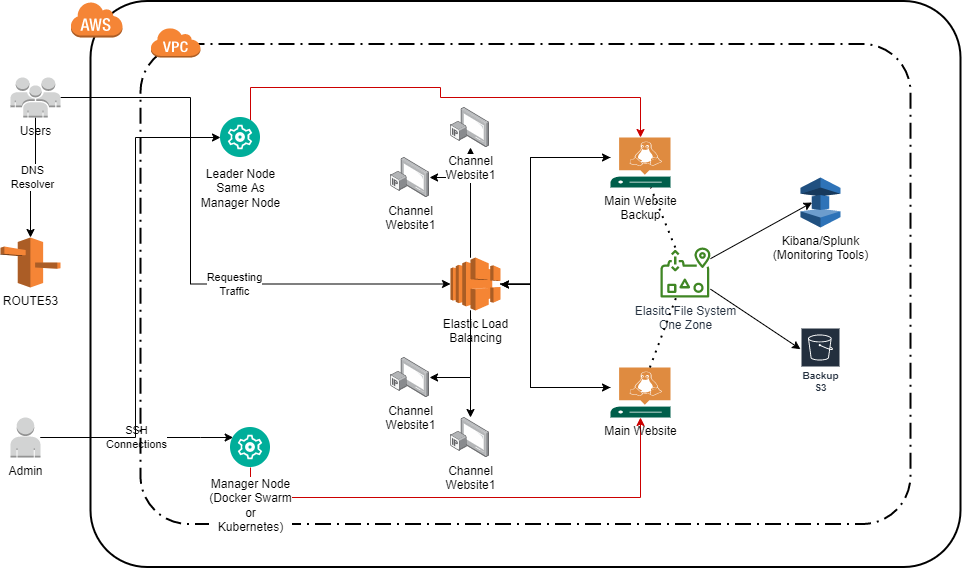

The diagram above was exported from draw.io. Its source (the exported page's mxGraphModel, read from the mxfile embedded in the PNG):
<mxGraphModel dx="1422" dy="804" grid="1" gridSize="10" guides="1" tooltips="1" connect="1" arrows="1" fold="1" page="1" pageScale="1" pageWidth="1169" pageHeight="827" math="0" shadow="0">
  <root>
    <mxCell id="0" />
    <mxCell id="1" parent="0" />
    <mxCell id="1TfXdyiqyPWWN-FMt2iF-13" value="DNS&lt;br&gt;Resolver" style="edgeStyle=orthogonalEdgeStyle;rounded=0;orthogonalLoop=1;jettySize=auto;html=1;entryX=0.5;entryY=0;entryDx=0;entryDy=0;entryPerimeter=0;" edge="1" parent="1" source="1TfXdyiqyPWWN-FMt2iF-1" target="1TfXdyiqyPWWN-FMt2iF-12">
      <mxGeometry relative="1" as="geometry" />
    </mxCell>
    <mxCell id="1TfXdyiqyPWWN-FMt2iF-20" value="Requesting&lt;br&gt;Traffic" style="edgeStyle=orthogonalEdgeStyle;rounded=0;orthogonalLoop=1;jettySize=auto;html=1;entryX=0;entryY=0.5;entryDx=0;entryDy=0;entryPerimeter=0;" edge="1" parent="1" source="1TfXdyiqyPWWN-FMt2iF-1" target="1TfXdyiqyPWWN-FMt2iF-19">
      <mxGeometry x="0.2489" relative="1" as="geometry">
        <Array as="points">
          <mxPoint x="200" y="180" />
          <mxPoint x="200" y="367" />
        </Array>
        <mxPoint as="offset" />
      </mxGeometry>
    </mxCell>
    <mxCell id="1TfXdyiqyPWWN-FMt2iF-1" value="Users" style="outlineConnect=0;dashed=0;verticalLabelPosition=bottom;verticalAlign=top;align=center;html=1;shape=mxgraph.aws3.users;fillColor=#D2D3D3;gradientColor=none;" vertex="1" parent="1">
      <mxGeometry x="20" y="160" width="50" height="40" as="geometry" />
    </mxCell>
    <mxCell id="1TfXdyiqyPWWN-FMt2iF-16" value="SSH&lt;br&gt;Connections" style="edgeStyle=orthogonalEdgeStyle;rounded=0;orthogonalLoop=1;jettySize=auto;html=1;" edge="1" parent="1" source="1TfXdyiqyPWWN-FMt2iF-2" target="1TfXdyiqyPWWN-FMt2iF-14">
      <mxGeometry relative="1" as="geometry">
        <Array as="points">
          <mxPoint x="210" y="520" />
          <mxPoint x="210" y="520" />
        </Array>
      </mxGeometry>
    </mxCell>
    <mxCell id="1TfXdyiqyPWWN-FMt2iF-18" style="edgeStyle=orthogonalEdgeStyle;rounded=0;orthogonalLoop=1;jettySize=auto;html=1;entryX=0;entryY=0.5;entryDx=0;entryDy=0;" edge="1" parent="1" source="1TfXdyiqyPWWN-FMt2iF-2" target="1TfXdyiqyPWWN-FMt2iF-15">
      <mxGeometry relative="1" as="geometry">
        <Array as="points">
          <mxPoint x="145" y="520" />
          <mxPoint x="145" y="220" />
        </Array>
      </mxGeometry>
    </mxCell>
    <mxCell id="1TfXdyiqyPWWN-FMt2iF-2" value="Admin" style="outlineConnect=0;dashed=0;verticalLabelPosition=bottom;verticalAlign=top;align=center;html=1;shape=mxgraph.aws3.user;fillColor=#D2D3D3;gradientColor=none;" vertex="1" parent="1">
      <mxGeometry x="20" y="500" width="30" height="40" as="geometry" />
    </mxCell>
    <mxCell id="1TfXdyiqyPWWN-FMt2iF-4" value="" style="rounded=1;arcSize=10;dashed=0;fillColor=none;gradientColor=none;strokeWidth=2;" vertex="1" parent="1">
      <mxGeometry x="100" y="83.5" width="870" height="566" as="geometry" />
    </mxCell>
    <mxCell id="1TfXdyiqyPWWN-FMt2iF-7" value="" style="dashed=0;html=1;shape=mxgraph.aws3.cloud;fillColor=#F58536;gradientColor=none;dashed=0;" vertex="1" parent="1">
      <mxGeometry x="80" y="84" width="52" height="36" as="geometry" />
    </mxCell>
    <mxCell id="1TfXdyiqyPWWN-FMt2iF-8" value="" style="rounded=1;arcSize=10;dashed=1;fillColor=none;gradientColor=none;dashPattern=8 3 1 3;strokeWidth=2;" vertex="1" parent="1">
      <mxGeometry x="150" y="126.5" width="770" height="480" as="geometry" />
    </mxCell>
    <mxCell id="1TfXdyiqyPWWN-FMt2iF-11" value="" style="outlineConnect=0;dashed=0;verticalLabelPosition=bottom;verticalAlign=top;align=center;html=1;shape=mxgraph.aws3.virtual_private_cloud;fillColor=#F58534;gradientColor=none;" vertex="1" parent="1">
      <mxGeometry x="160" y="110" width="50" height="30" as="geometry" />
    </mxCell>
    <mxCell id="1TfXdyiqyPWWN-FMt2iF-12" value="ROUTE53" style="outlineConnect=0;dashed=0;verticalLabelPosition=bottom;verticalAlign=top;align=center;html=1;shape=mxgraph.aws3.route_53;fillColor=#F58536;gradientColor=none;rounded=0;sketch=0;" vertex="1" parent="1">
      <mxGeometry x="10" y="320" width="60" height="50" as="geometry" />
    </mxCell>
    <mxCell id="1TfXdyiqyPWWN-FMt2iF-41" style="edgeStyle=orthogonalEdgeStyle;rounded=0;orthogonalLoop=1;jettySize=auto;html=1;fillColor=#dae8fc;strokeColor=#CC0000;" edge="1" parent="1" source="1TfXdyiqyPWWN-FMt2iF-14" target="1TfXdyiqyPWWN-FMt2iF-32">
      <mxGeometry relative="1" as="geometry">
        <Array as="points">
          <mxPoint x="260" y="580" />
          <mxPoint x="650" y="580" />
        </Array>
      </mxGeometry>
    </mxCell>
    <mxCell id="1TfXdyiqyPWWN-FMt2iF-14" value="&lt;font color=&quot;#000000&quot;&gt;Manager Node&lt;br&gt;(Docker Swarm&lt;br&gt;or&lt;br&gt;Kubernetes)&lt;br&gt;&lt;/font&gt;" style="aspect=fixed;perimeter=ellipsePerimeter;html=1;align=center;shadow=0;dashed=0;fontColor=#4277BB;labelBackgroundColor=#ffffff;fontSize=12;spacingTop=3;image;image=img/lib/ibm/management/cluster_management.svg;rounded=0;sketch=0;" vertex="1" parent="1">
      <mxGeometry x="240" y="510" width="40" height="40" as="geometry" />
    </mxCell>
    <mxCell id="1TfXdyiqyPWWN-FMt2iF-40" style="edgeStyle=orthogonalEdgeStyle;rounded=0;orthogonalLoop=1;jettySize=auto;html=1;fillColor=#f8cecc;strokeColor=#CC0000;" edge="1" parent="1" source="1TfXdyiqyPWWN-FMt2iF-15" target="1TfXdyiqyPWWN-FMt2iF-31">
      <mxGeometry relative="1" as="geometry">
        <Array as="points">
          <mxPoint x="260" y="170" />
          <mxPoint x="450" y="170" />
          <mxPoint x="450" y="180" />
          <mxPoint x="650" y="180" />
        </Array>
      </mxGeometry>
    </mxCell>
    <mxCell id="1TfXdyiqyPWWN-FMt2iF-15" value="&lt;font color=&quot;#000000&quot;&gt;Leader Node&lt;br&gt;Same As&lt;br&gt;Manager Node&lt;br&gt;&lt;/font&gt;" style="aspect=fixed;perimeter=ellipsePerimeter;html=1;align=center;shadow=0;dashed=0;fontColor=#4277BB;labelBackgroundColor=#ffffff;fontSize=12;spacingTop=3;image;image=img/lib/ibm/management/cluster_management.svg;rounded=0;sketch=0;" vertex="1" parent="1">
      <mxGeometry x="230" y="200" width="40" height="40" as="geometry" />
    </mxCell>
    <mxCell id="1TfXdyiqyPWWN-FMt2iF-26" style="edgeStyle=orthogonalEdgeStyle;rounded=0;orthogonalLoop=1;jettySize=auto;html=1;" edge="1" parent="1" source="1TfXdyiqyPWWN-FMt2iF-19" target="1TfXdyiqyPWWN-FMt2iF-23">
      <mxGeometry relative="1" as="geometry">
        <Array as="points">
          <mxPoint x="480" y="260" />
        </Array>
      </mxGeometry>
    </mxCell>
    <mxCell id="1TfXdyiqyPWWN-FMt2iF-27" style="edgeStyle=orthogonalEdgeStyle;rounded=0;orthogonalLoop=1;jettySize=auto;html=1;" edge="1" parent="1" source="1TfXdyiqyPWWN-FMt2iF-19" target="1TfXdyiqyPWWN-FMt2iF-22">
      <mxGeometry relative="1" as="geometry">
        <Array as="points">
          <mxPoint x="480" y="260" />
        </Array>
      </mxGeometry>
    </mxCell>
    <mxCell id="1TfXdyiqyPWWN-FMt2iF-28" style="edgeStyle=orthogonalEdgeStyle;rounded=0;orthogonalLoop=1;jettySize=auto;html=1;" edge="1" parent="1" source="1TfXdyiqyPWWN-FMt2iF-19" target="1TfXdyiqyPWWN-FMt2iF-24">
      <mxGeometry relative="1" as="geometry">
        <Array as="points">
          <mxPoint x="480" y="460" />
        </Array>
      </mxGeometry>
    </mxCell>
    <mxCell id="1TfXdyiqyPWWN-FMt2iF-30" style="edgeStyle=orthogonalEdgeStyle;rounded=0;orthogonalLoop=1;jettySize=auto;html=1;" edge="1" parent="1" source="1TfXdyiqyPWWN-FMt2iF-19" target="1TfXdyiqyPWWN-FMt2iF-25">
      <mxGeometry relative="1" as="geometry">
        <Array as="points">
          <mxPoint x="480" y="460" />
        </Array>
      </mxGeometry>
    </mxCell>
    <mxCell id="1TfXdyiqyPWWN-FMt2iF-33" style="edgeStyle=orthogonalEdgeStyle;rounded=0;orthogonalLoop=1;jettySize=auto;html=1;" edge="1" parent="1" source="1TfXdyiqyPWWN-FMt2iF-19" target="1TfXdyiqyPWWN-FMt2iF-32">
      <mxGeometry relative="1" as="geometry">
        <Array as="points">
          <mxPoint x="540" y="367" />
          <mxPoint x="540" y="470" />
        </Array>
      </mxGeometry>
    </mxCell>
    <mxCell id="1TfXdyiqyPWWN-FMt2iF-34" style="edgeStyle=orthogonalEdgeStyle;rounded=0;orthogonalLoop=1;jettySize=auto;html=1;" edge="1" parent="1" source="1TfXdyiqyPWWN-FMt2iF-19" target="1TfXdyiqyPWWN-FMt2iF-31">
      <mxGeometry relative="1" as="geometry">
        <Array as="points">
          <mxPoint x="540" y="367" />
          <mxPoint x="540" y="240" />
        </Array>
      </mxGeometry>
    </mxCell>
    <mxCell id="1TfXdyiqyPWWN-FMt2iF-19" value="Elastic Load&lt;br&gt;Balancing" style="outlineConnect=0;dashed=0;verticalLabelPosition=bottom;verticalAlign=top;align=center;html=1;shape=mxgraph.aws3.elastic_load_balancing;fillColor=#F58534;gradientColor=none;" vertex="1" parent="1">
      <mxGeometry x="460" y="340" width="50" height="53" as="geometry" />
    </mxCell>
    <mxCell id="1TfXdyiqyPWWN-FMt2iF-22" value="Channel&lt;br&gt;Website1" style="points=[];aspect=fixed;html=1;align=center;shadow=0;dashed=0;image;image=img/lib/allied_telesis/computer_and_terminals/IP_TV.svg;rounded=0;sketch=0;" vertex="1" parent="1">
      <mxGeometry x="460" y="190" width="39.05" height="40" as="geometry" />
    </mxCell>
    <mxCell id="1TfXdyiqyPWWN-FMt2iF-23" value="Channel&lt;br&gt;Website1" style="points=[];aspect=fixed;html=1;align=center;shadow=0;dashed=0;image;image=img/lib/allied_telesis/computer_and_terminals/IP_TV.svg;rounded=0;sketch=0;" vertex="1" parent="1">
      <mxGeometry x="400" y="240" width="39.05" height="40" as="geometry" />
    </mxCell>
    <mxCell id="1TfXdyiqyPWWN-FMt2iF-24" value="Channel&lt;br&gt;Website1" style="points=[];aspect=fixed;html=1;align=center;shadow=0;dashed=0;image;image=img/lib/allied_telesis/computer_and_terminals/IP_TV.svg;rounded=0;sketch=0;" vertex="1" parent="1">
      <mxGeometry x="400" y="440" width="39.05" height="40" as="geometry" />
    </mxCell>
    <mxCell id="1TfXdyiqyPWWN-FMt2iF-25" value="Channel&lt;br&gt;Website1" style="points=[];aspect=fixed;html=1;align=center;shadow=0;dashed=0;image;image=img/lib/allied_telesis/computer_and_terminals/IP_TV.svg;rounded=0;sketch=0;" vertex="1" parent="1">
      <mxGeometry x="460" y="500" width="39.05" height="40" as="geometry" />
    </mxCell>
    <mxCell id="1TfXdyiqyPWWN-FMt2iF-46" style="edgeStyle=orthogonalEdgeStyle;rounded=0;orthogonalLoop=1;jettySize=auto;html=1;" edge="1" parent="1" source="1TfXdyiqyPWWN-FMt2iF-31" target="1TfXdyiqyPWWN-FMt2iF-19">
      <mxGeometry relative="1" as="geometry">
        <Array as="points">
          <mxPoint x="540" y="240" />
          <mxPoint x="540" y="367" />
        </Array>
      </mxGeometry>
    </mxCell>
    <mxCell id="1TfXdyiqyPWWN-FMt2iF-31" value="Main Website&lt;br&gt;Backup" style="sketch=0;pointerEvents=1;shadow=0;dashed=0;html=1;strokeColor=none;fillColor=#005F4B;labelPosition=center;verticalLabelPosition=bottom;verticalAlign=top;align=center;outlineConnect=0;shape=mxgraph.veeam2.linux_server;rounded=0;fontColor=#000000;" vertex="1" parent="1">
      <mxGeometry x="620" y="220" width="60" height="50" as="geometry" />
    </mxCell>
    <mxCell id="1TfXdyiqyPWWN-FMt2iF-45" style="edgeStyle=orthogonalEdgeStyle;rounded=0;orthogonalLoop=1;jettySize=auto;html=1;" edge="1" parent="1" source="1TfXdyiqyPWWN-FMt2iF-32" target="1TfXdyiqyPWWN-FMt2iF-19">
      <mxGeometry relative="1" as="geometry">
        <Array as="points">
          <mxPoint x="540" y="470" />
          <mxPoint x="540" y="367" />
        </Array>
      </mxGeometry>
    </mxCell>
    <mxCell id="1TfXdyiqyPWWN-FMt2iF-32" value="Main Website" style="sketch=0;pointerEvents=1;shadow=0;dashed=0;html=1;strokeColor=none;fillColor=#005F4B;labelPosition=center;verticalLabelPosition=bottom;verticalAlign=top;align=center;outlineConnect=0;shape=mxgraph.veeam2.linux_server;rounded=0;fontColor=#000000;" vertex="1" parent="1">
      <mxGeometry x="620" y="450" width="60" height="50" as="geometry" />
    </mxCell>
    <mxCell id="1TfXdyiqyPWWN-FMt2iF-35" value="Elasitc File System&lt;br&gt;One Zone" style="sketch=0;outlineConnect=0;fontColor=#232F3E;gradientColor=none;fillColor=#3F8624;strokeColor=none;dashed=0;verticalLabelPosition=bottom;verticalAlign=top;align=center;html=1;fontSize=12;fontStyle=0;aspect=fixed;pointerEvents=1;shape=mxgraph.aws4.elastic_file_system_one_zone_infrequent_access;rounded=0;" vertex="1" parent="1">
      <mxGeometry x="670" y="330" width="50" height="50" as="geometry" />
    </mxCell>
    <mxCell id="1TfXdyiqyPWWN-FMt2iF-36" value="" style="endArrow=none;dashed=1;html=1;dashPattern=1 3;strokeWidth=2;rounded=1;sketch=0;fontColor=#000000;curved=0;" edge="1" parent="1" source="1TfXdyiqyPWWN-FMt2iF-35" target="1TfXdyiqyPWWN-FMt2iF-31">
      <mxGeometry width="50" height="50" relative="1" as="geometry">
        <mxPoint x="413.70000000000005" y="600.4532234609792" as="sourcePoint" />
        <mxPoint x="560" y="632.3654871546291" as="targetPoint" />
      </mxGeometry>
    </mxCell>
    <mxCell id="1TfXdyiqyPWWN-FMt2iF-37" value="" style="endArrow=none;dashed=1;html=1;dashPattern=1 3;strokeWidth=2;rounded=1;sketch=0;fontColor=#000000;curved=0;" edge="1" parent="1" source="1TfXdyiqyPWWN-FMt2iF-32" target="1TfXdyiqyPWWN-FMt2iF-35">
      <mxGeometry width="50" height="50" relative="1" as="geometry">
        <mxPoint x="820" y="539.9993342708735" as="sourcePoint" />
        <mxPoint x="820" y="419.95" as="targetPoint" />
      </mxGeometry>
    </mxCell>
    <mxCell id="1TfXdyiqyPWWN-FMt2iF-38" value="Backup&lt;br&gt;S3" style="sketch=0;outlineConnect=0;fontColor=#232F3E;gradientColor=none;strokeColor=#ffffff;fillColor=#232F3E;dashed=0;verticalLabelPosition=middle;verticalAlign=bottom;align=center;html=1;fontSize=10;fontStyle=1;spacing=3;shape=mxgraph.aws4.productIcon;prIcon=mxgraph.aws4.s3;rounded=0;" vertex="1" parent="1">
      <mxGeometry x="810" y="410" width="40" height="70" as="geometry" />
    </mxCell>
    <mxCell id="1TfXdyiqyPWWN-FMt2iF-39" value="Kibana/Splunk&lt;br&gt;(Monitoring Tools)" style="outlineConnect=0;dashed=0;verticalLabelPosition=bottom;verticalAlign=top;align=center;html=1;shape=mxgraph.aws3.elasticache;fillColor=#2E73B8;gradientColor=none;rounded=0;sketch=0;fontColor=#000000;" vertex="1" parent="1">
      <mxGeometry x="810" y="260" width="40" height="50" as="geometry" />
    </mxCell>
    <mxCell id="1TfXdyiqyPWWN-FMt2iF-42" value="" style="endArrow=classic;html=1;rounded=1;sketch=0;fontColor=#000000;curved=0;" edge="1" parent="1" source="1TfXdyiqyPWWN-FMt2iF-35" target="1TfXdyiqyPWWN-FMt2iF-38">
      <mxGeometry width="50" height="50" relative="1" as="geometry">
        <mxPoint x="793.2266405062717" y="530.0006657291265" as="sourcePoint" />
        <mxPoint x="750" y="610.05" as="targetPoint" />
      </mxGeometry>
    </mxCell>
    <mxCell id="1TfXdyiqyPWWN-FMt2iF-43" value="" style="endArrow=classic;html=1;rounded=1;sketch=0;fontColor=#000000;curved=0;entryX=0.29;entryY=0.5;entryDx=0;entryDy=0;entryPerimeter=0;" edge="1" parent="1" source="1TfXdyiqyPWWN-FMt2iF-35" target="1TfXdyiqyPWWN-FMt2iF-39">
      <mxGeometry width="50" height="50" relative="1" as="geometry">
        <mxPoint x="863.2266405062717" y="560.0006657291265" as="sourcePoint" />
        <mxPoint x="820" y="640.05" as="targetPoint" />
      </mxGeometry>
    </mxCell>
  </root>
</mxGraphModel>